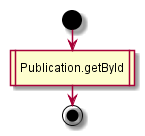

The diagram above was rendered by PlantUML. Its source (embedded in the PNG):
@startuml
start
:Publication.getById|
end;
@enduml